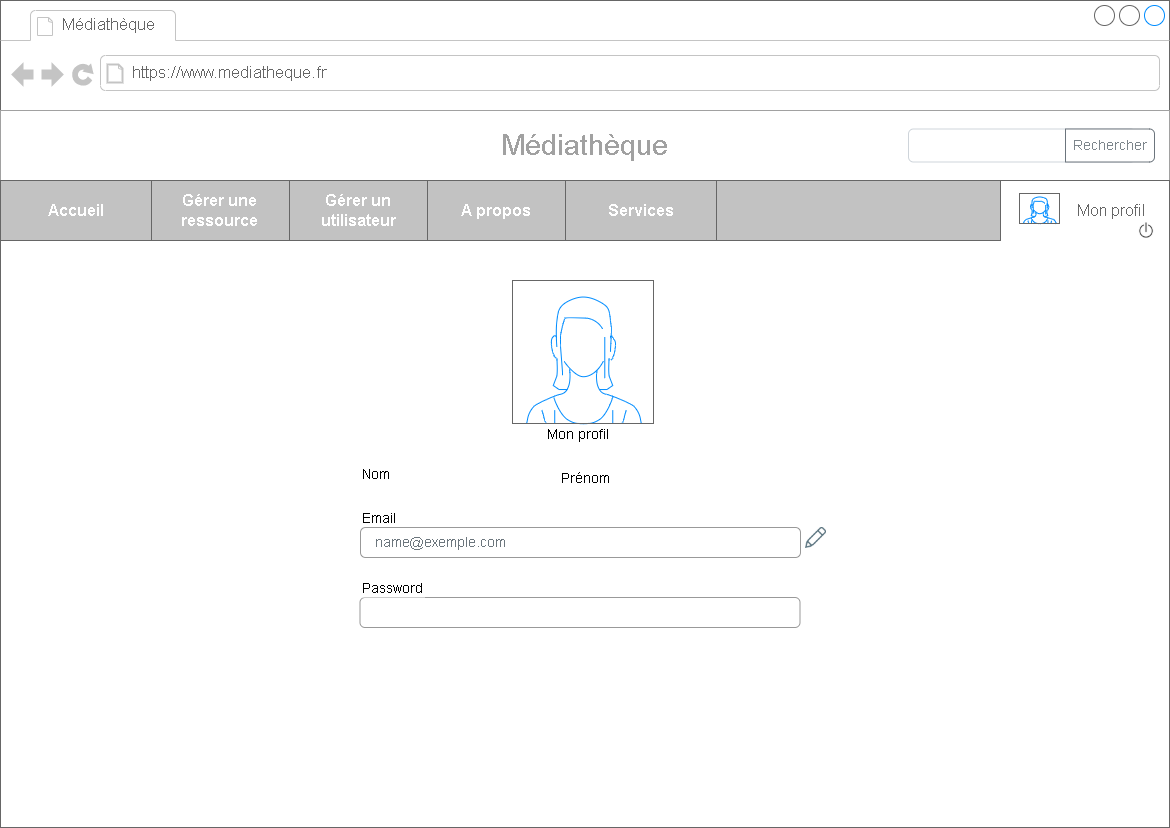

The diagram above was exported from draw.io. Its source (the exported page's mxGraphModel, read from the mxfile embedded in the PNG):
<mxGraphModel dx="2550" dy="1591" grid="1" gridSize="10" guides="1" tooltips="1" connect="1" arrows="1" fold="1" page="1" pageScale="1" pageWidth="1169" pageHeight="827" math="0" shadow="0">
  <root>
    <mxCell id="8LJmpXoluB1Rz5WYtLZZ-0" />
    <mxCell id="8LJmpXoluB1Rz5WYtLZZ-1" parent="8LJmpXoluB1Rz5WYtLZZ-0" />
    <mxCell id="As_-dO1jrNgRpWuWa4fp-0" value="&#10;&#10;&lt;span style=&quot;color: rgb(255, 255, 255); font-family: helvetica; font-size: 16px; font-style: normal; font-weight: 700; letter-spacing: normal; text-align: center; text-indent: 0px; text-transform: none; word-spacing: 0px; background-color: rgb(248, 249, 250); display: inline; float: none;&quot;&gt;Infos pratique&lt;/span&gt;&#10;&#10;" style="strokeWidth=1;shadow=0;dashed=0;align=center;html=1;shape=mxgraph.mockup.containers.browserWindow;rSize=0;strokeColor=#666666;strokeColor2=#008cff;strokeColor3=#c4c4c4;mainText=,;recursiveResize=0;" parent="8LJmpXoluB1Rz5WYtLZZ-1" vertex="1">
      <mxGeometry x="-1169" y="-827" width="1169" height="827" as="geometry" />
    </mxCell>
    <mxCell id="As_-dO1jrNgRpWuWa4fp-1" value="Médiathèque" style="strokeWidth=1;shadow=0;dashed=0;align=center;html=1;shape=mxgraph.mockup.containers.anchor;fontSize=17;fontColor=#666666;align=left;" parent="As_-dO1jrNgRpWuWa4fp-0" vertex="1">
      <mxGeometry x="60" y="12" width="150" height="26" as="geometry" />
    </mxCell>
    <mxCell id="As_-dO1jrNgRpWuWa4fp-2" value="https://www.mediatheque.fr" style="strokeWidth=1;shadow=0;dashed=0;align=center;html=1;shape=mxgraph.mockup.containers.anchor;rSize=0;fontSize=17;fontColor=#666666;align=left;" parent="As_-dO1jrNgRpWuWa4fp-0" vertex="1">
      <mxGeometry x="130" y="60" width="250" height="26" as="geometry" />
    </mxCell>
    <mxCell id="As_-dO1jrNgRpWuWa4fp-4" value="&lt;font style=&quot;font-size: 29px;&quot; color=&quot;#a1a1a1&quot;&gt;Médiathèque&lt;/font&gt;" style="rounded=0;whiteSpace=wrap;html=1;strokeColor=#A1A1A1;fontSize=29;" parent="As_-dO1jrNgRpWuWa4fp-0" vertex="1">
      <mxGeometry y="110" width="1169" height="70" as="geometry" />
    </mxCell>
    <mxCell id="5h7HqcyKkBHY31chbrXu-2" value="" style="verticalLabelPosition=bottom;shadow=0;dashed=0;align=center;html=1;verticalAlign=top;strokeWidth=1;shape=mxgraph.mockup.containers.userFemale;strokeColor=#666666;strokeColor2=#008cff;labelBackgroundColor=default;fontColor=default;fillColor=#FFFFFF;gradientColor=#000000;" parent="As_-dO1jrNgRpWuWa4fp-0" vertex="1">
      <mxGeometry x="512" y="280" width="141" height="143" as="geometry" />
    </mxCell>
    <mxCell id="5h7HqcyKkBHY31chbrXu-51" value="Mon profil" style="fillColor=none;strokeColor=none;align=left;fontSize=14;shadow=0;labelBackgroundColor=default;fontColor=default;" parent="As_-dO1jrNgRpWuWa4fp-0" vertex="1">
      <mxGeometry x="545" y="413" width="260" height="40" as="geometry" />
    </mxCell>
    <mxCell id="5h7HqcyKkBHY31chbrXu-67" value="Email" style="fillColor=none;strokeColor=none;align=left;fontSize=14;shadow=0;labelBackgroundColor=default;fontColor=default;" parent="As_-dO1jrNgRpWuWa4fp-0" vertex="1">
      <mxGeometry x="359.5" y="497" width="260" height="40" as="geometry" />
    </mxCell>
    <mxCell id="5h7HqcyKkBHY31chbrXu-68" value="Prénom" style="fillColor=none;strokeColor=none;align=left;fontSize=14;shadow=0;labelBackgroundColor=default;fontColor=default;" parent="As_-dO1jrNgRpWuWa4fp-0" vertex="1">
      <mxGeometry x="558.5" y="457" width="260" height="40" as="geometry" />
    </mxCell>
    <mxCell id="5h7HqcyKkBHY31chbrXu-52" value="name@exemple.com" style="html=1;shadow=0;dashed=0;shape=mxgraph.bootstrap.rrect;rSize=5;fillColor=none;strokeColor=#999999;align=left;spacing=15;fontSize=14;fontColor=#6C767D;labelBackgroundColor=default;" parent="As_-dO1jrNgRpWuWa4fp-0" vertex="1">
      <mxGeometry width="440" height="30" relative="1" as="geometry">
        <mxPoint x="360" y="527" as="offset" />
      </mxGeometry>
    </mxCell>
    <mxCell id="5h7HqcyKkBHY31chbrXu-53" value="Nom" style="fillColor=none;strokeColor=none;align=left;fontSize=14;shadow=0;labelBackgroundColor=default;fontColor=default;" parent="As_-dO1jrNgRpWuWa4fp-0" vertex="1">
      <mxGeometry width="260" height="40" relative="1" as="geometry">
        <mxPoint x="360" y="453" as="offset" />
      </mxGeometry>
    </mxCell>
    <mxCell id="5h7HqcyKkBHY31chbrXu-73" value="" style="html=1;shadow=0;dashed=0;shape=mxgraph.bootstrap.rrect;rSize=5;fillColor=none;strokeColor=#999999;align=left;spacing=15;fontSize=14;fontColor=#6C767D;labelBackgroundColor=default;" parent="As_-dO1jrNgRpWuWa4fp-0" vertex="1">
      <mxGeometry x="359.5" y="597" width="440" height="30" as="geometry" />
    </mxCell>
    <mxCell id="5h7HqcyKkBHY31chbrXu-74" value="Password" style="fillColor=none;strokeColor=none;align=left;fontSize=14;shadow=0;labelBackgroundColor=default;fontColor=default;" parent="As_-dO1jrNgRpWuWa4fp-0" vertex="1">
      <mxGeometry x="359.5" y="567" width="260" height="40" as="geometry" />
    </mxCell>
    <mxCell id="5h7HqcyKkBHY31chbrXu-75" value="" style="shape=image;html=1;verticalAlign=top;verticalLabelPosition=bottom;labelBackgroundColor=#ffffff;imageAspect=0;aspect=fixed;image=https://cdn2.iconfinder.com/data/icons/bitsies/128/Pen-128.png;shadow=0;fontSize=19;fontColor=#FFFFFF;strokeColor=#A1A1A1;fillColor=#A1A1A1;gradientColor=#000000;" parent="As_-dO1jrNgRpWuWa4fp-0" vertex="1">
      <mxGeometry x="805" y="527" width="21" height="21" as="geometry" />
    </mxCell>
    <mxCell id="vsVgw4xQnE7lXd5vycfk-0" value="" style="rounded=0;whiteSpace=wrap;html=1;fontSize=12;fontColor=#333333;strokeColor=#666666;fillColor=#C2C2C2;" parent="As_-dO1jrNgRpWuWa4fp-0" vertex="1">
      <mxGeometry y="180" width="1159" height="60" as="geometry" />
    </mxCell>
    <UserObject label="&amp;nbsp; &amp;nbsp; &amp;nbsp; &amp;nbsp; &amp;nbsp; &amp;nbsp; &amp;nbsp;Mon profil" link="data:page/id,lGLJw4ro3tzLa91ZYzbf" id="CZ2nGs9EubUqlX-m7-kD-0">
      <mxCell style="rounded=0;whiteSpace=wrap;html=1;fontSize=16;fontColor=#666666;strokeColor=#666666;fillColor=#FFFFFF;align=center;" parent="As_-dO1jrNgRpWuWa4fp-0" vertex="1">
        <mxGeometry x="1000" y="180" width="169" height="60" as="geometry" />
      </mxCell>
    </UserObject>
    <mxCell id="lhSVIgbtmwpnUgxzdQ_j-0" value="" style="verticalLabelPosition=bottom;shadow=0;dashed=0;align=center;html=1;verticalAlign=top;strokeWidth=1;shape=mxgraph.mockup.containers.userFemale;strokeColor=#666666;strokeColor2=#008cff;fontSize=12;fontColor=#FFFFFF;fillColor=#FFFFFF;gradientColor=#FFFFFF;" parent="As_-dO1jrNgRpWuWa4fp-0" vertex="1">
      <mxGeometry x="1019" y="193" width="40" height="30" as="geometry" />
    </mxCell>
    <mxCell id="lhSVIgbtmwpnUgxzdQ_j-1" value="" style="rounded=0;whiteSpace=wrap;html=1;shadow=0;labelBackgroundColor=none;fontSize=19;strokeColor=#FFFFFF;fillColor=#FFFFFF;" parent="As_-dO1jrNgRpWuWa4fp-0" vertex="1">
      <mxGeometry x="1001" y="240" width="167" height="60" as="geometry" />
    </mxCell>
    <UserObject label="Services" link="data:page/id,1y3C5vE3ofAHqLID96lu" id="ceErqrxS1LlgIkAPSpwJ-0">
      <mxCell style="rounded=0;whiteSpace=wrap;html=1;fontSize=16;fontColor=#FFFFFF;strokeColor=#666666;fillColor=#C2C2C2;fontStyle=1" parent="As_-dO1jrNgRpWuWa4fp-0" vertex="1">
        <mxGeometry x="565" y="180" width="151" height="60" as="geometry" />
      </mxCell>
    </UserObject>
    <UserObject label="Gérer une ressource" link="data:page/id,1-_ZAtHb4YZcZEY1NWBs" id="ceErqrxS1LlgIkAPSpwJ-2">
      <mxCell style="rounded=0;whiteSpace=wrap;html=1;fontSize=16;strokeColor=#666666;fillColor=#C2C2C2;fontColor=#FFFFFF;fontStyle=1" parent="As_-dO1jrNgRpWuWa4fp-0" vertex="1">
        <mxGeometry x="150" y="180" width="139" height="60" as="geometry" />
      </mxCell>
    </UserObject>
    <UserObject label="Gérer un utilisateur" link="data:page/id,gnByjOrjejcISsql6juy" id="ceErqrxS1LlgIkAPSpwJ-3">
      <mxCell style="rounded=0;whiteSpace=wrap;html=1;fontSize=16;strokeColor=#666666;fillColor=#C2C2C2;fontColor=#FFFFFF;fontStyle=1" parent="As_-dO1jrNgRpWuWa4fp-0" vertex="1">
        <mxGeometry x="289" y="180" width="138" height="60" as="geometry" />
      </mxCell>
    </UserObject>
    <UserObject label="A propos" link="data:page/id,FaWUZfU0TmcHPQL3xSgL" id="ceErqrxS1LlgIkAPSpwJ-4">
      <mxCell style="rounded=0;whiteSpace=wrap;html=1;fontSize=16;strokeColor=#666666;fillColor=#C2C2C2;fontColor=#FFFFFF;fontStyle=1" parent="As_-dO1jrNgRpWuWa4fp-0" vertex="1">
        <mxGeometry x="427" y="180" width="138" height="60" as="geometry" />
      </mxCell>
    </UserObject>
    <UserObject label="Accueil" link="data:page/id,yl5hMWLeE0mNzgKsfhri" id="ceErqrxS1LlgIkAPSpwJ-5">
      <mxCell style="rounded=0;whiteSpace=wrap;html=1;fontSize=16;fontColor=#FFFFFF;strokeColor=#666666;fillColor=#C2C2C2;fontStyle=1" parent="As_-dO1jrNgRpWuWa4fp-0" vertex="1">
        <mxGeometry y="180" width="151" height="60" as="geometry" />
      </mxCell>
    </UserObject>
    <mxCell id="2lIaT7nK3l-5wtwddNYD-0" value="" style="html=1;shadow=0;dashed=0;shape=mxgraph.bootstrap.rrect;rSize=5;strokeColor=#CED4DA;html=1;whiteSpace=wrap;fillColor=#FFFFFF;fontColor=#7D868C;align=left;spacingLeft=0;spacing=15;fontSize=14;" parent="As_-dO1jrNgRpWuWa4fp-0" vertex="1">
      <mxGeometry x="908" y="128.5" width="227" height="33" as="geometry" />
    </mxCell>
    <mxCell id="2lIaT7nK3l-5wtwddNYD-1" value="Rechercher" style="html=1;shadow=0;dashed=0;shape=mxgraph.bootstrap.rightButton;strokeColor=#6C757D;gradientColor=inherit;fontColor=inherit;fillColor=inherit;rSize=5;perimeter=none;whiteSpace=wrap;resizeHeight=1;fontSize=14;" parent="2lIaT7nK3l-5wtwddNYD-0" vertex="1">
      <mxGeometry x="1" width="89" height="33" relative="1" as="geometry">
        <mxPoint x="-70" as="offset" />
      </mxGeometry>
    </mxCell>
    <mxCell id="G6cqPtPBhhUeEpHGt4u_-0" value="" style="shape=image;html=1;verticalAlign=top;verticalLabelPosition=bottom;labelBackgroundColor=#ffffff;imageAspect=0;aspect=fixed;image=https://cdn4.iconfinder.com/data/icons/ui-office/512/User_Interface-40-128.png;shadow=0;fontSize=31;fontColor=#C2C2C2;strokeColor=#FFFFFF;fillColor=#666666;gradientColor=#000000;fontStyle=1;strokeWidth=2;" parent="As_-dO1jrNgRpWuWa4fp-0" vertex="1">
      <mxGeometry x="1136" y="220" width="20" height="20" as="geometry" />
    </mxCell>
  </root>
</mxGraphModel>